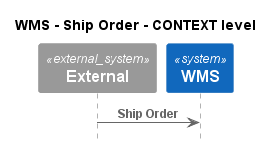

The diagram above was rendered by PlantUML. Its source (embedded in the PNG):
@startuml
!pragma layout smetana
!include ..\..\..\..\.c4s\C4_Sequence.puml

title WMS - Ship Order - CONTEXT level

System_Ext(C4InterFlow.SoftwareSystems.ExternalSystem, "External", "")
System(ECommercePlatform.SoftwareSystems.WMS, "WMS", "")

Rel(C4InterFlow.SoftwareSystems.ExternalSystem, ECommercePlatform.SoftwareSystems.WMS, "Ship Order")


@enduml